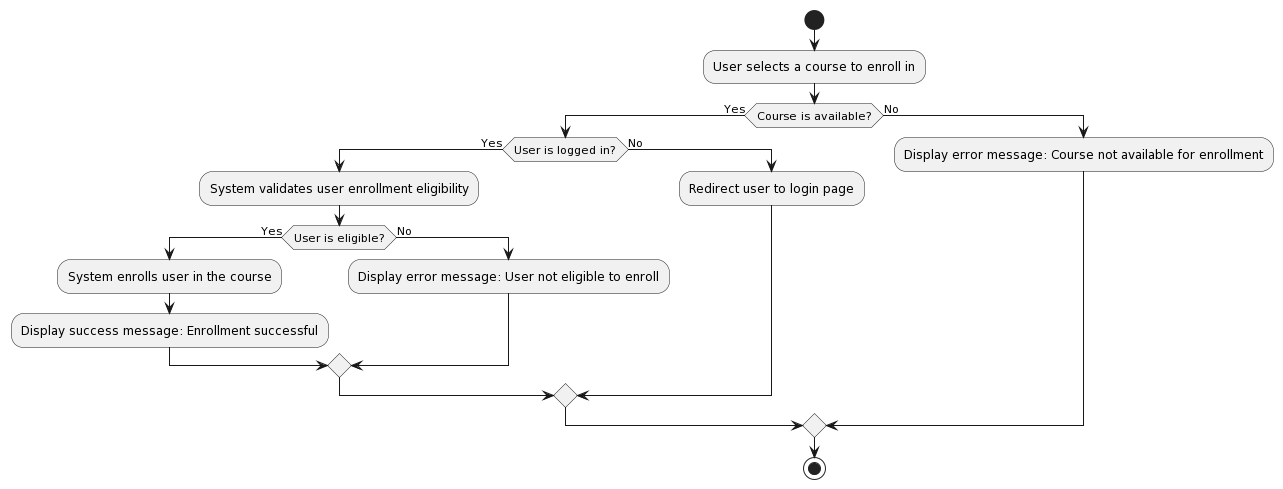

The diagram above was rendered by PlantUML. Its source (embedded in the PNG):
@startuml
start
:User selects a course to enroll in;
if (Course is available?) then (Yes)
  if (User is logged in?) then (Yes)
    :System validates user enrollment eligibility;
    if (User is eligible?) then (Yes)
      :System enrolls user in the course;
      :Display success message: Enrollment successful;
    else (No)
      :Display error message: User not eligible to enroll;
    endif
  else (No)
    :Redirect user to login page;
  endif
else (No)
  :Display error message: Course not available for enrollment;
endif
stop
@enduml